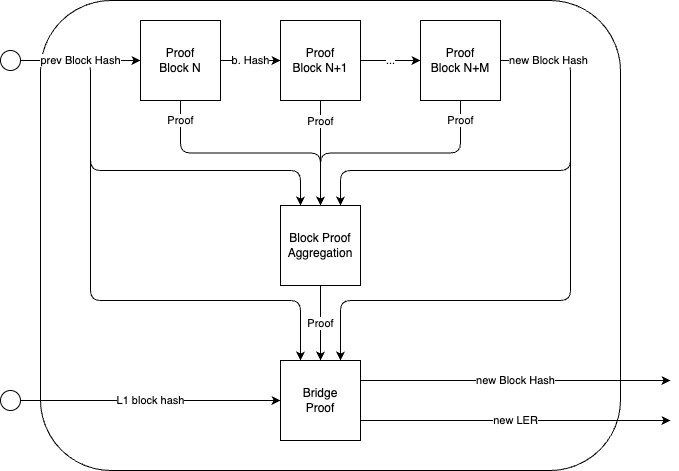

The diagram above was exported from draw.io. Its source (the exported page's mxGraphModel, read from the mxfile embedded in the PNG):
<mxGraphModel dx="770" dy="436" grid="1" gridSize="10" guides="1" tooltips="1" connect="1" arrows="1" fold="1" page="1" pageScale="1" pageWidth="827" pageHeight="1169" background="#ffffff" math="0" shadow="0">
  <root>
    <mxCell id="0" />
    <mxCell id="1" parent="0" />
    <mxCell id="23" value="" style="rounded=1;whiteSpace=wrap;html=1;" parent="1" vertex="1">
      <mxGeometry x="60" y="300" width="580" height="470" as="geometry" />
    </mxCell>
    <mxCell id="5" value="b. Hash" style="edgeStyle=none;html=1;exitX=1;exitY=0.5;exitDx=0;exitDy=0;entryX=0;entryY=0.5;entryDx=0;entryDy=0;" parent="1" source="2" target="3" edge="1">
      <mxGeometry relative="1" as="geometry" />
    </mxCell>
    <mxCell id="10" value="Proof" style="edgeStyle=orthogonalEdgeStyle;html=1;exitX=0.5;exitY=1;exitDx=0;exitDy=0;entryX=0.5;entryY=0;entryDx=0;entryDy=0;" parent="1" source="2" target="30" edge="1">
      <mxGeometry x="-0.8333" relative="1" as="geometry">
        <mxPoint x="340" y="500" as="targetPoint" />
        <mxPoint as="offset" />
      </mxGeometry>
    </mxCell>
    <mxCell id="2" value="Proof&lt;br&gt;Block N" style="whiteSpace=wrap;html=1;aspect=fixed;" parent="1" vertex="1">
      <mxGeometry x="160" y="320" width="80" height="80" as="geometry" />
    </mxCell>
    <mxCell id="7" value="..." style="edgeStyle=none;html=1;exitX=1;exitY=0.5;exitDx=0;exitDy=0;entryX=0;entryY=0.5;entryDx=0;entryDy=0;" parent="1" source="3" target="4" edge="1">
      <mxGeometry relative="1" as="geometry" />
    </mxCell>
    <mxCell id="3" value="Proof&lt;span style=&quot;color: rgba(0, 0, 0, 0); font-family: monospace; font-size: 0px; text-align: start;&quot;&gt;%3CmxGraphModel%3E%3Croot%3E%3CmxCell%20id%3D%220%22%2F%3E%3CmxCell%20id%3D%221%22%20parent%3D%220%22%2F%3E%3CmxCell%20id%3D%222%22%20value%3D%22Proof%26lt%3Bbr%26gt%3BBlock%20N%22%20style%3D%22whiteSpace%3Dwrap%3Bhtml%3D1%3Baspect%3Dfixed%3B%22%20vertex%3D%221%22%20parent%3D%221%22%3E%3CmxGeometry%20x%3D%22160%22%20y%3D%22320%22%20width%3D%2280%22%20height%3D%2280%22%20as%3D%22geometry%22%2F%3E%3C%2FmxCell%3E%3C%2Froot%3E%3C%2FmxGraphModel%3E&lt;/span&gt;&lt;br&gt;Block N+1" style="whiteSpace=wrap;html=1;aspect=fixed;" parent="1" vertex="1">
      <mxGeometry x="300" y="320" width="80" height="80" as="geometry" />
    </mxCell>
    <mxCell id="12" value="Proof" style="edgeStyle=orthogonalEdgeStyle;html=1;exitX=0.5;exitY=1;exitDx=0;exitDy=0;entryX=0.5;entryY=0;entryDx=0;entryDy=0;" parent="1" source="4" target="30" edge="1">
      <mxGeometry x="-0.8333" relative="1" as="geometry">
        <mxPoint x="340" y="500" as="targetPoint" />
        <mxPoint as="offset" />
      </mxGeometry>
    </mxCell>
    <mxCell id="34" style="edgeStyle=none;html=1;exitX=1;exitY=0.5;exitDx=0;exitDy=0;entryX=0.75;entryY=0;entryDx=0;entryDy=0;" parent="1" source="4" target="29" edge="1">
      <mxGeometry relative="1" as="geometry">
        <Array as="points">
          <mxPoint x="590" y="360" />
          <mxPoint x="590" y="600" />
          <mxPoint x="360" y="600" />
        </Array>
      </mxGeometry>
    </mxCell>
    <mxCell id="4" value="Proof&lt;span style=&quot;color: rgba(0, 0, 0, 0); font-family: monospace; font-size: 0px; text-align: start;&quot;&gt;%3CmxGraphModel%3E%3Croot%3E%3CmxCell%20id%3D%220%22%2F%3E%3CmxCell%20id%3D%221%22%20parent%3D%220%22%2F%3E%3CmxCell%20id%3D%222%22%20value%3D%22Proof%26lt%3Bbr%26gt%3BBlock%20N%22%20style%3D%22whiteSpace%3Dwrap%3Bhtml%3D1%3Baspect%3Dfixed%3B%22%20vertex%3D%221%22%20parent%3D%221%22%3E%3CmxGeometry%20x%3D%22160%22%20y%3D%22320%22%20width%3D%2280%22%20height%3D%2280%22%20as%3D%22geometry%22%2F%3E%3C%2FmxCell%3E%3C%2Froot%3E%3C%2FmxGraphModel%3E&lt;/span&gt;&lt;br&gt;Block N+M" style="whiteSpace=wrap;html=1;aspect=fixed;" parent="1" vertex="1">
      <mxGeometry x="440" y="320" width="80" height="80" as="geometry" />
    </mxCell>
    <mxCell id="11" value="Proof" style="edgeStyle=orthogonalEdgeStyle;html=1;exitX=0.5;exitY=1;exitDx=0;exitDy=0;entryX=0.5;entryY=0;entryDx=0;entryDy=0;" parent="1" source="3" target="30" edge="1">
      <mxGeometry x="-0.6" relative="1" as="geometry">
        <mxPoint as="offset" />
        <mxPoint x="340" y="500" as="targetPoint" />
      </mxGeometry>
    </mxCell>
    <mxCell id="15" style="edgeStyle=orthogonalEdgeStyle;html=1;exitX=1;exitY=0.5;exitDx=0;exitDy=0;entryX=0.25;entryY=0;entryDx=0;entryDy=0;" parent="1" source="13" target="30" edge="1">
      <mxGeometry relative="1" as="geometry">
        <Array as="points">
          <mxPoint x="110" y="360" />
          <mxPoint x="110" y="470" />
          <mxPoint x="320" y="470" />
        </Array>
        <mxPoint x="280" y="530" as="targetPoint" />
      </mxGeometry>
    </mxCell>
    <mxCell id="32" style="edgeStyle=none;html=1;exitX=1;exitY=0.5;exitDx=0;exitDy=0;entryX=0.25;entryY=0;entryDx=0;entryDy=0;" parent="1" source="13" target="29" edge="1">
      <mxGeometry relative="1" as="geometry">
        <Array as="points">
          <mxPoint x="110" y="360" />
          <mxPoint x="110" y="600" />
          <mxPoint x="320" y="600" />
        </Array>
      </mxGeometry>
    </mxCell>
    <mxCell id="13" value="" style="ellipse;whiteSpace=wrap;html=1;aspect=fixed;" parent="1" vertex="1">
      <mxGeometry x="20" y="350" width="20" height="20" as="geometry" />
    </mxCell>
    <mxCell id="6" value="prev Block Hash" style="endArrow=classic;html=1;entryX=0;entryY=0.5;entryDx=0;entryDy=0;startArrow=none;" parent="1" source="13" target="2" edge="1">
      <mxGeometry width="50" height="50" relative="1" as="geometry">
        <mxPoint x="60" y="360" as="sourcePoint" />
        <mxPoint x="520" y="340" as="targetPoint" />
      </mxGeometry>
    </mxCell>
    <mxCell id="35" value="new Block Hash" style="edgeStyle=none;html=1;exitX=1;exitY=0.25;exitDx=0;exitDy=0;" parent="1" source="29" edge="1">
      <mxGeometry relative="1" as="geometry">
        <mxPoint x="690" y="680" as="targetPoint" />
      </mxGeometry>
    </mxCell>
    <mxCell id="36" value="new LER" style="edgeStyle=none;html=1;exitX=1;exitY=0.75;exitDx=0;exitDy=0;" parent="1" source="29" edge="1">
      <mxGeometry relative="1" as="geometry">
        <mxPoint x="690" y="720" as="targetPoint" />
      </mxGeometry>
    </mxCell>
    <mxCell id="29" value="Bridge&lt;br&gt;Proof" style="whiteSpace=wrap;html=1;aspect=fixed;" parent="1" vertex="1">
      <mxGeometry x="300" y="660" width="80" height="80" as="geometry" />
    </mxCell>
    <mxCell id="33" value="Proof" style="edgeStyle=none;html=1;exitX=0.5;exitY=1;exitDx=0;exitDy=0;entryX=0.5;entryY=0;entryDx=0;entryDy=0;" parent="1" source="30" target="29" edge="1">
      <mxGeometry relative="1" as="geometry" />
    </mxCell>
    <mxCell id="30" value="Block Proof&lt;br&gt;Aggregation" style="whiteSpace=wrap;html=1;aspect=fixed;" parent="1" vertex="1">
      <mxGeometry x="300" y="505" width="80" height="80" as="geometry" />
    </mxCell>
    <mxCell id="8" value="new Block Hash" style="edgeStyle=none;html=1;exitX=1;exitY=0.5;exitDx=0;exitDy=0;entryX=0.75;entryY=0;entryDx=0;entryDy=0;" parent="1" source="4" target="30" edge="1">
      <mxGeometry x="-0.7849" relative="1" as="geometry">
        <mxPoint x="400" y="530" as="targetPoint" />
        <Array as="points">
          <mxPoint x="590" y="360" />
          <mxPoint x="590" y="470" />
          <mxPoint x="360" y="470" />
        </Array>
        <mxPoint as="offset" />
      </mxGeometry>
    </mxCell>
    <mxCell id="38" value="L1 block hash" style="edgeStyle=none;html=1;exitX=1;exitY=0.5;exitDx=0;exitDy=0;entryX=0;entryY=0.5;entryDx=0;entryDy=0;" parent="1" source="37" target="29" edge="1">
      <mxGeometry relative="1" as="geometry">
        <Array as="points" />
      </mxGeometry>
    </mxCell>
    <mxCell id="37" value="" style="ellipse;whiteSpace=wrap;html=1;aspect=fixed;" parent="1" vertex="1">
      <mxGeometry x="20" y="690" width="20" height="20" as="geometry" />
    </mxCell>
  </root>
</mxGraphModel>